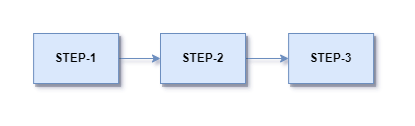

The diagram above was exported from draw.io. Its source (the exported page's mxGraphModel, read from the mxfile embedded in the PNG):
<mxGraphModel dx="1038" dy="1647" grid="1" gridSize="10" guides="1" tooltips="1" connect="1" arrows="1" fold="1" page="1" pageScale="1" pageWidth="850" pageHeight="1100" math="0" shadow="0">
  <root>
    <mxCell id="0" />
    <mxCell id="1" parent="0" />
    <mxCell id="2" value="" style="edgeStyle=orthogonalEdgeStyle;rounded=0;orthogonalLoop=1;jettySize=auto;html=1;fillColor=#dae8fc;strokeColor=#6c8ebf;" edge="1" source="3" target="5" parent="1">
      <mxGeometry relative="1" as="geometry" />
    </mxCell>
    <mxCell id="3" value="&lt;b&gt;STEP-1&lt;/b&gt;" style="rounded=0;whiteSpace=wrap;html=1;shadow=1;sketch=0;fillColor=#dae8fc;strokeColor=#6c8ebf;" vertex="1" parent="1">
      <mxGeometry x="113.12" y="-610" width="85" height="50" as="geometry" />
    </mxCell>
    <mxCell id="4" value="" style="edgeStyle=orthogonalEdgeStyle;rounded=0;orthogonalLoop=1;jettySize=auto;html=1;fillColor=#dae8fc;strokeColor=#6c8ebf;" edge="1" source="5" target="6" parent="1">
      <mxGeometry relative="1" as="geometry" />
    </mxCell>
    <mxCell id="5" value="&lt;b&gt;STEP-2&lt;/b&gt;" style="rounded=0;whiteSpace=wrap;html=1;shadow=1;sketch=0;fillColor=#dae8fc;strokeColor=#6c8ebf;" vertex="1" parent="1">
      <mxGeometry x="240" y="-610" width="85" height="50" as="geometry" />
    </mxCell>
    <mxCell id="6" value="&lt;b&gt;STEP-3&lt;/b&gt;" style="rounded=0;whiteSpace=wrap;html=1;shadow=1;sketch=0;fillColor=#dae8fc;strokeColor=#6c8ebf;" vertex="1" parent="1">
      <mxGeometry x="368.12" y="-610" width="85" height="50" as="geometry" />
    </mxCell>
  </root>
</mxGraphModel>